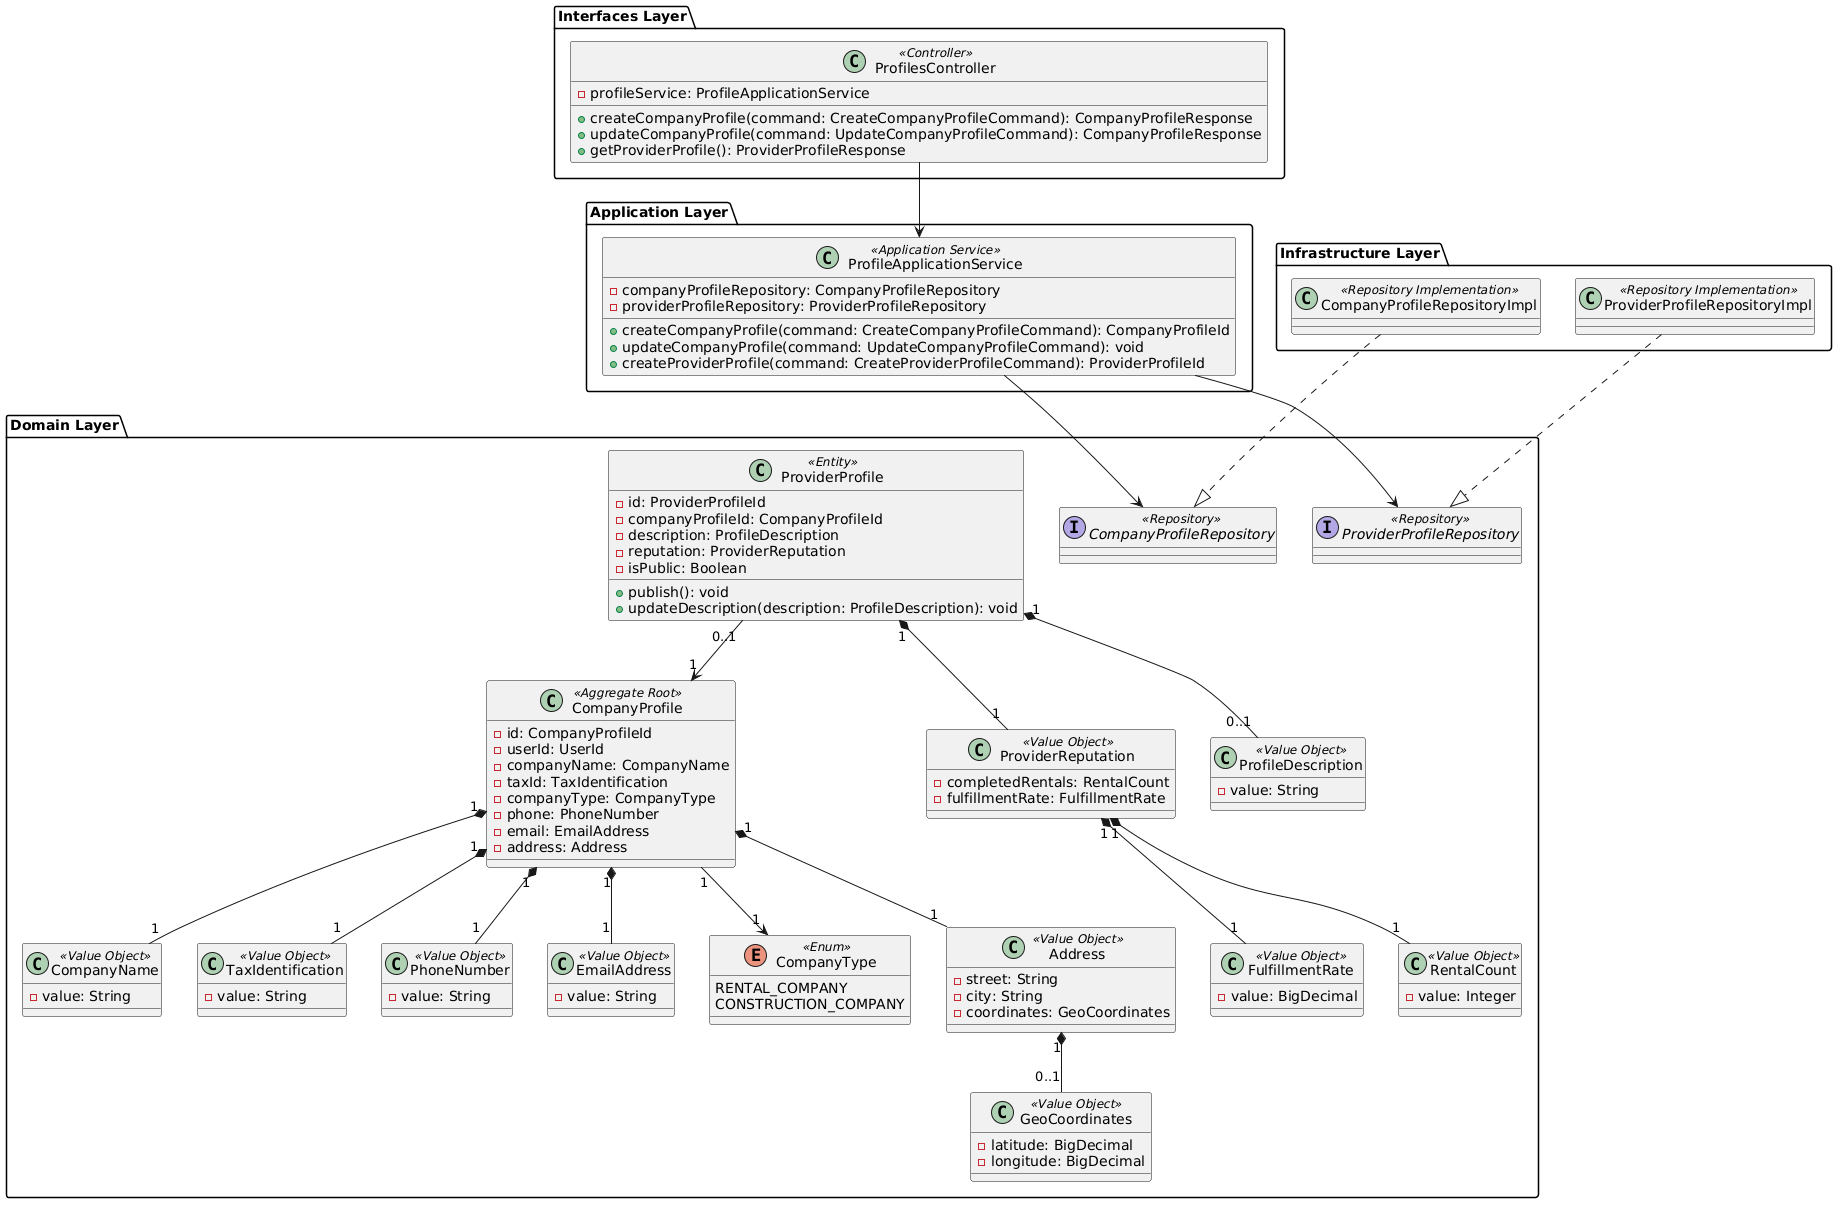

The diagram above was rendered by PlantUML. Its source (embedded in the PNG):
@startuml
package "Interfaces Layer" {
  class ProfilesController <<Controller>> {
    - profileService: ProfileApplicationService
    + createCompanyProfile(command: CreateCompanyProfileCommand): CompanyProfileResponse
    + updateCompanyProfile(command: UpdateCompanyProfileCommand): CompanyProfileResponse
    + getProviderProfile(): ProviderProfileResponse
  }
}

package "Application Layer" {
  class ProfileApplicationService <<Application Service>> {
    - companyProfileRepository: CompanyProfileRepository
    - providerProfileRepository: ProviderProfileRepository
    + createCompanyProfile(command: CreateCompanyProfileCommand): CompanyProfileId
    + updateCompanyProfile(command: UpdateCompanyProfileCommand): void
    + createProviderProfile(command: CreateProviderProfileCommand): ProviderProfileId
  }
}

package "Infrastructure Layer" {
  class CompanyProfileRepositoryImpl <<Repository Implementation>>
  class ProviderProfileRepositoryImpl <<Repository Implementation>>
}

package "Domain Layer" {
  class CompanyProfile <<Aggregate Root>> {
    - id: CompanyProfileId
    - userId: UserId
    - companyName: CompanyName
    - taxId: TaxIdentification
    - companyType: CompanyType
    - phone: PhoneNumber
    - email: EmailAddress
    - address: Address
  }

  class ProviderProfile <<Entity>> {
    - id: ProviderProfileId
    - companyProfileId: CompanyProfileId
    - description: ProfileDescription
    - reputation: ProviderReputation
    - isPublic: Boolean
    + publish(): void
    + updateDescription(description: ProfileDescription): void
  }

  enum CompanyType <<Enum>> {
    RENTAL_COMPANY
    CONSTRUCTION_COMPANY
  }

  class Address <<Value Object>> {
    - street: String
    - city: String
    - coordinates: GeoCoordinates
  }

  class GeoCoordinates <<Value Object>> {
    - latitude: BigDecimal
    - longitude: BigDecimal
  }

  class ProviderReputation <<Value Object>> {
    - completedRentals: RentalCount
    - fulfillmentRate: FulfillmentRate
  }

  class CompanyName <<Value Object>> {
    - value: String
  }
  class TaxIdentification <<Value Object>> {
    - value: String
  }
  class PhoneNumber <<Value Object>> {
    - value: String
  }
  class EmailAddress <<Value Object>> {
    - value: String
  }
  class ProfileDescription <<Value Object>> {
    - value: String
  }
  class FulfillmentRate <<Value Object>> {
    - value: BigDecimal
  }
  class RentalCount <<Value Object>> {
    - value: Integer
  }

  interface CompanyProfileRepository <<Repository>>
  interface ProviderProfileRepository <<Repository>>
}

ProfilesController --> ProfileApplicationService
ProfileApplicationService --> CompanyProfileRepository
ProfileApplicationService --> ProviderProfileRepository

CompanyProfileRepositoryImpl ..|> CompanyProfileRepository
ProviderProfileRepositoryImpl ..|> ProviderProfileRepository

CompanyProfile "1" --> "1" CompanyType
CompanyProfile "1" *-- "1" CompanyName
CompanyProfile "1" *-- "1" TaxIdentification
CompanyProfile "1" *-- "1" PhoneNumber
CompanyProfile "1" *-- "1" EmailAddress
CompanyProfile "1" *-- "1" Address
Address "1" *-- "0..1" GeoCoordinates

ProviderProfile "0..1" --> "1" CompanyProfile
ProviderProfile "1" *-- "0..1" ProfileDescription
ProviderProfile "1" *-- "1" ProviderReputation
ProviderReputation "1" *-- "1" FulfillmentRate
ProviderReputation "1" *-- "1" RentalCount
@enduml